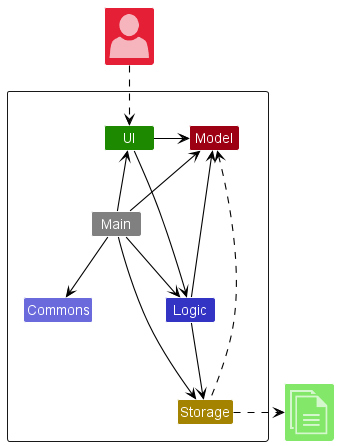

The diagram above was rendered by PlantUML. Its source (embedded in the PNG):
@startuml
!include <office/Concepts/globe_internet>
!include <office/Concepts/documents>
!include <office/Users/user>
!include style.puml
skinparam arrowThickness 1.1
skinparam arrowColor BLACK

Package " "<<Rectangle>>{
    Class UI UI_COLOR
    Class Logic LOGIC_COLOR
    Class Storage STORAGE_COLOR
    Class Model MODEL_COLOR
    Class Main #grey
    Class Commons LOGIC_COLOR_T2
}

Class "<$user>" as User MODEL_COLOR_T2
Class "<$documents>" as File UI_COLOR_T1


UI --> Logic
UI -right-> Model
Logic --> Storage
Logic -down-> Model
Main --> UI
Main --> Logic
Main --> Storage
Main -up-> Model
Main -down-> Commons

Storage -up.> Model
Storage .right.>File
User ..> UI
@enduml